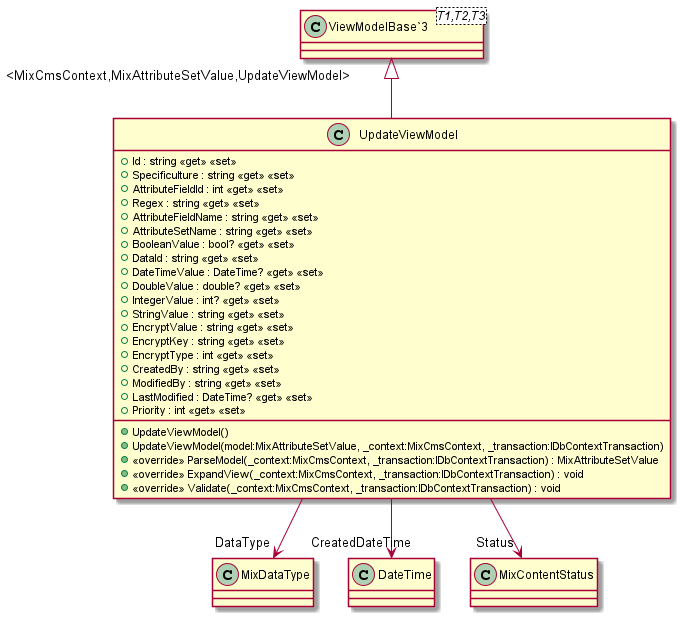

The diagram above was rendered by PlantUML. Its source (embedded in the PNG):
@startuml
class UpdateViewModel {
    + Id : string <<get>> <<set>>
    + Specificulture : string <<get>> <<set>>
    + AttributeFieldId : int <<get>> <<set>>
    + Regex : string <<get>> <<set>>
    + AttributeFieldName : string <<get>> <<set>>
    + AttributeSetName : string <<get>> <<set>>
    + BooleanValue : bool? <<get>> <<set>>
    + DataId : string <<get>> <<set>>
    + DateTimeValue : DateTime? <<get>> <<set>>
    + DoubleValue : double? <<get>> <<set>>
    + IntegerValue : int? <<get>> <<set>>
    + StringValue : string <<get>> <<set>>
    + EncryptValue : string <<get>> <<set>>
    + EncryptKey : string <<get>> <<set>>
    + EncryptType : int <<get>> <<set>>
    + CreatedBy : string <<get>> <<set>>
    + ModifiedBy : string <<get>> <<set>>
    + LastModified : DateTime? <<get>> <<set>>
    + Priority : int <<get>> <<set>>
    + UpdateViewModel()
    + UpdateViewModel(model:MixAttributeSetValue, _context:MixCmsContext, _transaction:IDbContextTransaction)
    + <<override>> ParseModel(_context:MixCmsContext, _transaction:IDbContextTransaction) : MixAttributeSetValue
    + <<override>> ExpandView(_context:MixCmsContext, _transaction:IDbContextTransaction) : void
    + <<override>> Validate(_context:MixCmsContext, _transaction:IDbContextTransaction) : void
}
class "ViewModelBase`3"<T1,T2,T3> {
}
"ViewModelBase`3" "<MixCmsContext,MixAttributeSetValue,UpdateViewModel>" <|-- UpdateViewModel
UpdateViewModel --> "DataType" MixDataType
UpdateViewModel --> "CreatedDateTime" DateTime
UpdateViewModel --> "Status" MixContentStatus
@enduml